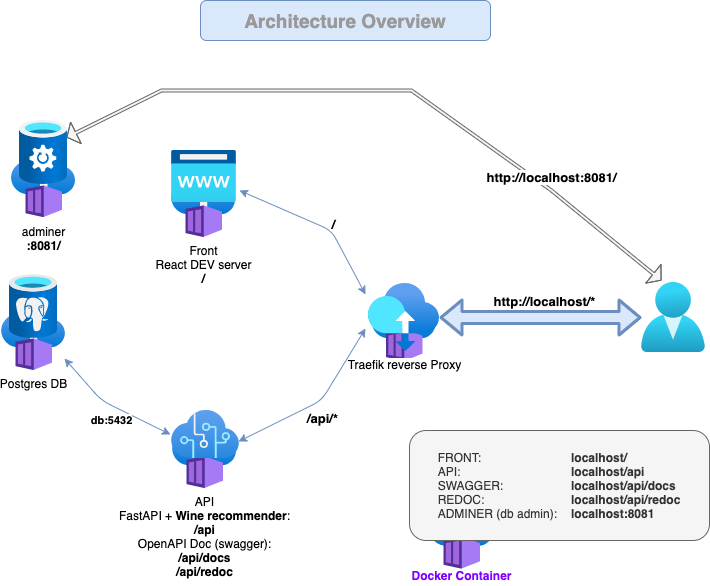

The diagram above was exported from draw.io. Its source (the exported page's mxGraphModel, read from the mxfile embedded in the PNG):
<mxGraphModel dx="1426" dy="794" grid="1" gridSize="10" guides="1" tooltips="1" connect="1" arrows="1" fold="1" page="1" pageScale="1" pageWidth="827" pageHeight="1169" math="0" shadow="0">
  <root>
    <mxCell id="0" />
    <mxCell id="1" parent="0" />
    <mxCell id="mo4hqVpzoFjQCDpsmuQP-9" value="" style="group" vertex="1" connectable="0" parent="1">
      <mxGeometry x="437" y="303" width="71" height="78" as="geometry" />
    </mxCell>
    <mxCell id="mo4hqVpzoFjQCDpsmuQP-4" value="" style="aspect=fixed;html=1;points=[];align=center;image;fontSize=12;image=img/lib/azure2/compute/Container_Instances.svg;" vertex="1" parent="mo4hqVpzoFjQCDpsmuQP-9">
      <mxGeometry x="3.5" y="10" width="64" height="68" as="geometry" />
    </mxCell>
    <mxCell id="mo4hqVpzoFjQCDpsmuQP-6" value="Traefik reverse Proxy" style="aspect=fixed;html=1;points=[];align=center;image;fontSize=12;image=img/lib/azure2/storage/Data_Box.svg;" vertex="1" parent="mo4hqVpzoFjQCDpsmuQP-9">
      <mxGeometry width="71" height="68" as="geometry" />
    </mxCell>
    <mxCell id="mo4hqVpzoFjQCDpsmuQP-10" value="" style="group" vertex="1" connectable="0" parent="1">
      <mxGeometry x="240" y="170" width="65" height="87" as="geometry" />
    </mxCell>
    <mxCell id="mo4hqVpzoFjQCDpsmuQP-7" value="Front&lt;br&gt;React DEV server&lt;br&gt;&lt;b&gt;/&lt;/b&gt;" style="aspect=fixed;html=1;points=[];align=center;image;fontSize=12;image=img/lib/azure2/compute/Container_Instances.svg;" vertex="1" parent="mo4hqVpzoFjQCDpsmuQP-10">
      <mxGeometry y="19" width="64" height="68" as="geometry" />
    </mxCell>
    <mxCell id="mo4hqVpzoFjQCDpsmuQP-5" value="" style="aspect=fixed;html=1;points=[];align=center;image;fontSize=12;image=img/lib/azure2/app_services/App_Service_Domains.svg;" vertex="1" parent="mo4hqVpzoFjQCDpsmuQP-10">
      <mxGeometry width="65" height="52" as="geometry" />
    </mxCell>
    <mxCell id="mo4hqVpzoFjQCDpsmuQP-11" value="" style="group" vertex="1" connectable="0" parent="1">
      <mxGeometry x="70" y="294" width="64" height="96" as="geometry" />
    </mxCell>
    <mxCell id="mo4hqVpzoFjQCDpsmuQP-8" value="Postgres DB" style="aspect=fixed;html=1;points=[];align=center;image;fontSize=12;image=img/lib/azure2/compute/Container_Instances.svg;" vertex="1" parent="mo4hqVpzoFjQCDpsmuQP-11">
      <mxGeometry y="28" width="64" height="68" as="geometry" />
    </mxCell>
    <mxCell id="mo4hqVpzoFjQCDpsmuQP-3" value="" style="aspect=fixed;html=1;points=[];align=center;image;fontSize=12;image=img/lib/azure2/databases/Azure_Database_PostgreSQL_Server.svg;" vertex="1" parent="mo4hqVpzoFjQCDpsmuQP-11">
      <mxGeometry x="8" width="48" height="64" as="geometry" />
    </mxCell>
    <mxCell id="mo4hqVpzoFjQCDpsmuQP-12" value="" style="group" vertex="1" connectable="0" parent="1">
      <mxGeometry x="240" y="430" width="68" height="78" as="geometry" />
    </mxCell>
    <mxCell id="mo4hqVpzoFjQCDpsmuQP-2" value="API&lt;br&gt;FastAPI + &lt;b&gt;Wine recommender&lt;/b&gt;:&lt;br&gt;&lt;b&gt;/api&lt;/b&gt;&lt;br&gt;OpenAPI Doc (swagger):&lt;br&gt;&lt;b&gt;/api/docs&lt;br&gt;/api/redoc&lt;/b&gt;" style="aspect=fixed;html=1;points=[];align=center;image;fontSize=12;image=img/lib/azure2/compute/Container_Instances.svg;" vertex="1" parent="mo4hqVpzoFjQCDpsmuQP-12">
      <mxGeometry x="1" y="10" width="64" height="68" as="geometry" />
    </mxCell>
    <mxCell id="mo4hqVpzoFjQCDpsmuQP-1" value="" style="aspect=fixed;html=1;points=[];align=center;image;fontSize=12;image=img/lib/azure2/ai_machine_learning/Cognitive_Services.svg;" vertex="1" parent="mo4hqVpzoFjQCDpsmuQP-12">
      <mxGeometry width="68" height="48" as="geometry" />
    </mxCell>
    <mxCell id="mo4hqVpzoFjQCDpsmuQP-13" value="" style="aspect=fixed;html=1;points=[];align=center;image;fontSize=12;image=img/lib/azure2/identity/Users.svg;" vertex="1" parent="1">
      <mxGeometry x="710" y="302" width="64" height="70" as="geometry" />
    </mxCell>
    <mxCell id="mo4hqVpzoFjQCDpsmuQP-14" value="" style="shape=flexArrow;endArrow=classic;startArrow=classic;html=1;fillColor=#dae8fc;strokeColor=#6c8ebf;strokeWidth=3;" edge="1" parent="1" source="mo4hqVpzoFjQCDpsmuQP-6" target="mo4hqVpzoFjQCDpsmuQP-13">
      <mxGeometry width="100" height="100" relative="1" as="geometry">
        <mxPoint x="580" y="347" as="sourcePoint" />
        <mxPoint x="700" y="337" as="targetPoint" />
      </mxGeometry>
    </mxCell>
    <mxCell id="mo4hqVpzoFjQCDpsmuQP-30" value="&lt;b&gt;&lt;font style=&quot;font-size: 13px&quot;&gt;http://localhost/*&lt;/font&gt;&lt;/b&gt;" style="edgeLabel;html=1;align=center;verticalAlign=middle;resizable=0;points=[];" vertex="1" connectable="0" parent="mo4hqVpzoFjQCDpsmuQP-14">
      <mxGeometry x="-0.0888" y="1" relative="1" as="geometry">
        <mxPoint x="12" y="-16" as="offset" />
      </mxGeometry>
    </mxCell>
    <mxCell id="mo4hqVpzoFjQCDpsmuQP-15" value="" style="endArrow=classic;startArrow=classic;html=1;fillColor=#dae8fc;strokeColor=#6c8ebf;entryX=-0.042;entryY=0.662;entryDx=0;entryDy=0;entryPerimeter=0;exitX=0.985;exitY=0.646;exitDx=0;exitDy=0;exitPerimeter=0;" edge="1" parent="1" source="mo4hqVpzoFjQCDpsmuQP-1" target="mo4hqVpzoFjQCDpsmuQP-6">
      <mxGeometry width="50" height="50" relative="1" as="geometry">
        <mxPoint x="430" y="508" as="sourcePoint" />
        <mxPoint x="500" y="448" as="targetPoint" />
        <Array as="points">
          <mxPoint x="390" y="420" />
        </Array>
      </mxGeometry>
    </mxCell>
    <mxCell id="mo4hqVpzoFjQCDpsmuQP-18" value="&lt;b&gt;&lt;font style=&quot;font-size: 13px&quot;&gt;/api/*&lt;/font&gt;&lt;/b&gt;" style="edgeLabel;html=1;align=center;verticalAlign=middle;resizable=0;points=[];" vertex="1" connectable="0" parent="mo4hqVpzoFjQCDpsmuQP-15">
      <mxGeometry x="0.0918" y="2" relative="1" as="geometry">
        <mxPoint y="22" as="offset" />
      </mxGeometry>
    </mxCell>
    <mxCell id="mo4hqVpzoFjQCDpsmuQP-16" value="" style="endArrow=classic;startArrow=classic;html=1;fillColor=#dae8fc;strokeColor=#6c8ebf;exitX=1.046;exitY=0.769;exitDx=0;exitDy=0;exitPerimeter=0;entryX=-0.042;entryY=0.162;entryDx=0;entryDy=0;entryPerimeter=0;" edge="1" parent="1" source="mo4hqVpzoFjQCDpsmuQP-5" target="mo4hqVpzoFjQCDpsmuQP-6">
      <mxGeometry width="50" height="50" relative="1" as="geometry">
        <mxPoint x="380" y="220" as="sourcePoint" />
        <mxPoint x="450" y="160" as="targetPoint" />
        <Array as="points">
          <mxPoint x="400" y="250" />
        </Array>
      </mxGeometry>
    </mxCell>
    <mxCell id="mo4hqVpzoFjQCDpsmuQP-20" value="&lt;b&gt;&lt;font style=&quot;font-size: 13px&quot;&gt;/&lt;/font&gt;&lt;/b&gt;" style="edgeLabel;html=1;align=center;verticalAlign=middle;resizable=0;points=[];" vertex="1" connectable="0" parent="mo4hqVpzoFjQCDpsmuQP-16">
      <mxGeometry x="0.3037" y="1" relative="1" as="geometry">
        <mxPoint x="-5" y="-17" as="offset" />
      </mxGeometry>
    </mxCell>
    <mxCell id="mo4hqVpzoFjQCDpsmuQP-17" value="" style="endArrow=classic;startArrow=classic;html=1;fillColor=#dae8fc;strokeColor=#6c8ebf;entryX=0.984;entryY=0.824;entryDx=0;entryDy=0;entryPerimeter=0;exitX=-0.015;exitY=0.5;exitDx=0;exitDy=0;exitPerimeter=0;" edge="1" parent="1" source="mo4hqVpzoFjQCDpsmuQP-1" target="mo4hqVpzoFjQCDpsmuQP-8">
      <mxGeometry width="50" height="50" relative="1" as="geometry">
        <mxPoint x="50" y="590" as="sourcePoint" />
        <mxPoint x="120" y="530" as="targetPoint" />
        <Array as="points">
          <mxPoint x="170" y="420" />
        </Array>
      </mxGeometry>
    </mxCell>
    <mxCell id="mo4hqVpzoFjQCDpsmuQP-21" value="&lt;b&gt;db:5432&lt;/b&gt;" style="edgeLabel;html=1;align=center;verticalAlign=middle;resizable=0;points=[];" vertex="1" connectable="0" parent="mo4hqVpzoFjQCDpsmuQP-17">
      <mxGeometry x="-0.28" relative="1" as="geometry">
        <mxPoint x="-16" y="7" as="offset" />
      </mxGeometry>
    </mxCell>
    <mxCell id="mo4hqVpzoFjQCDpsmuQP-26" value="" style="group" vertex="1" connectable="0" parent="1">
      <mxGeometry x="80" y="140" width="64" height="97.5" as="geometry" />
    </mxCell>
    <mxCell id="mo4hqVpzoFjQCDpsmuQP-25" value="adminer&lt;br&gt;&lt;b&gt;:8081/&lt;/b&gt;" style="aspect=fixed;html=1;points=[];align=center;image;fontSize=12;image=img/lib/azure2/containers/Container_Instances.svg;" vertex="1" parent="mo4hqVpzoFjQCDpsmuQP-26">
      <mxGeometry y="28.5" width="64" height="69" as="geometry" />
    </mxCell>
    <mxCell id="mo4hqVpzoFjQCDpsmuQP-24" value="" style="aspect=fixed;html=1;points=[];align=center;image;fontSize=12;image=img/lib/azure2/storage/StorSimple_Data_Managers.svg;" vertex="1" parent="mo4hqVpzoFjQCDpsmuQP-26">
      <mxGeometry x="8" width="48" height="64" as="geometry" />
    </mxCell>
    <mxCell id="mo4hqVpzoFjQCDpsmuQP-29" value="" style="shape=flexArrow;endArrow=classic;startArrow=classic;html=1;fillColor=#f5f5f5;strokeColor=#666666;exitX=0.979;exitY=0.266;exitDx=0;exitDy=0;exitPerimeter=0;endSize=3;startSize=3;strokeWidth=1;width=3;" edge="1" parent="1" source="mo4hqVpzoFjQCDpsmuQP-24">
      <mxGeometry width="100" height="100" relative="1" as="geometry">
        <mxPoint x="551" y="213" as="sourcePoint" />
        <mxPoint x="730" y="300" as="targetPoint" />
        <Array as="points">
          <mxPoint x="230" y="110" />
          <mxPoint x="480" y="110" />
          <mxPoint x="620" y="210" />
        </Array>
      </mxGeometry>
    </mxCell>
    <mxCell id="mo4hqVpzoFjQCDpsmuQP-31" value="&lt;b&gt;&lt;font style=&quot;font-size: 13px&quot;&gt;http://localhost:8081/&lt;/font&gt;&lt;/b&gt;" style="edgeLabel;html=1;align=center;verticalAlign=middle;resizable=0;points=[];" vertex="1" connectable="0" parent="mo4hqVpzoFjQCDpsmuQP-29">
      <mxGeometry x="-0.0957" relative="1" as="geometry">
        <mxPoint x="193" y="86" as="offset" />
      </mxGeometry>
    </mxCell>
    <mxCell id="mo4hqVpzoFjQCDpsmuQP-35" value="" style="group" vertex="1" connectable="0" parent="1">
      <mxGeometry x="470" y="450" width="308" height="155" as="geometry" />
    </mxCell>
    <mxCell id="mo4hqVpzoFjQCDpsmuQP-33" value="" style="aspect=fixed;html=1;points=[];align=center;image;fontSize=12;image=img/lib/azure2/containers/Container_Instances.svg;" vertex="1" parent="mo4hqVpzoFjQCDpsmuQP-35">
      <mxGeometry x="28" y="70" width="64" height="69" as="geometry" />
    </mxCell>
    <mxCell id="mo4hqVpzoFjQCDpsmuQP-23" value="&lt;div style=&quot;text-align: left&quot;&gt;&lt;span&gt;FRONT: &lt;span style=&quot;white-space: pre&quot;&gt;&#09;&lt;/span&gt;&lt;span style=&quot;white-space: pre&quot;&gt;&#09;&lt;/span&gt;&lt;span style=&quot;white-space: pre&quot;&gt;&#09;&lt;span style=&quot;white-space: pre&quot;&gt;&#09;&lt;/span&gt;&lt;/span&gt;&lt;b&gt;localhost/&lt;/b&gt;&lt;/span&gt;&lt;/div&gt;&lt;div style=&quot;text-align: left&quot;&gt;&lt;span&gt;API:&amp;nbsp;&lt;span style=&quot;white-space: pre&quot;&gt;&#09;&lt;/span&gt;&lt;span style=&quot;white-space: pre&quot;&gt;&#09;&lt;/span&gt;&lt;span style=&quot;white-space: pre&quot;&gt;&#09;&lt;span style=&quot;white-space: pre&quot;&gt;&#09;&lt;/span&gt;&lt;/span&gt;&lt;b&gt;localhost/api&lt;/b&gt;&lt;/span&gt;&lt;/div&gt;&lt;div style=&quot;text-align: left&quot;&gt;&lt;span&gt;SWAGGER:&amp;nbsp;&lt;span style=&quot;white-space: pre&quot;&gt;&#09;&lt;/span&gt;&lt;span style=&quot;white-space: pre&quot;&gt;&#09;&lt;span style=&quot;white-space: pre&quot;&gt;&#09;&lt;/span&gt;&lt;/span&gt;&lt;b&gt;localhost/api/docs&lt;/b&gt;&lt;/span&gt;&lt;/div&gt;&lt;div style=&quot;text-align: left&quot;&gt;&lt;span&gt;REDOC:&amp;nbsp;&lt;span style=&quot;white-space: pre&quot;&gt;&#09;&lt;/span&gt;&lt;span style=&quot;white-space: pre&quot;&gt;&#09;&lt;/span&gt;&lt;span style=&quot;white-space: pre&quot;&gt;&#09;&lt;span style=&quot;white-space: pre&quot;&gt;&#09;&lt;/span&gt;&lt;/span&gt;&lt;b&gt;localhost/api/redoc&lt;/b&gt;&lt;/span&gt;&lt;/div&gt;&lt;div style=&quot;text-align: left&quot;&gt;&lt;span&gt;ADMINER (db admin): &lt;span style=&quot;white-space: pre&quot;&gt;&#09;&lt;/span&gt;&lt;b&gt;localhost:8081&lt;/b&gt;&lt;/span&gt;&lt;/div&gt;" style="rounded=1;whiteSpace=wrap;html=1;fillColor=#f5f5f5;strokeColor=#666666;fontColor=#333333;" vertex="1" parent="mo4hqVpzoFjQCDpsmuQP-35">
      <mxGeometry x="8" width="300" height="110" as="geometry" />
    </mxCell>
    <mxCell id="mo4hqVpzoFjQCDpsmuQP-34" value="&lt;b&gt;&lt;font color=&quot;#7f00ff&quot;&gt;Docker Container&lt;/font&gt;&lt;/b&gt;" style="text;html=1;align=center;verticalAlign=middle;resizable=0;points=[];autosize=1;strokeColor=none;" vertex="1" parent="mo4hqVpzoFjQCDpsmuQP-35">
      <mxGeometry y="135" width="120" height="20" as="geometry" />
    </mxCell>
    <mxCell id="mo4hqVpzoFjQCDpsmuQP-36" value="&lt;b&gt;&lt;font style=&quot;font-size: 19px&quot; color=&quot;#999999&quot;&gt;Architecture Overview&lt;/font&gt;&lt;/b&gt;" style="rounded=1;whiteSpace=wrap;html=1;fillColor=#dae8fc;strokeColor=#6c8ebf;" vertex="1" parent="1">
      <mxGeometry x="269" y="20" width="290" height="40" as="geometry" />
    </mxCell>
  </root>
</mxGraphModel>